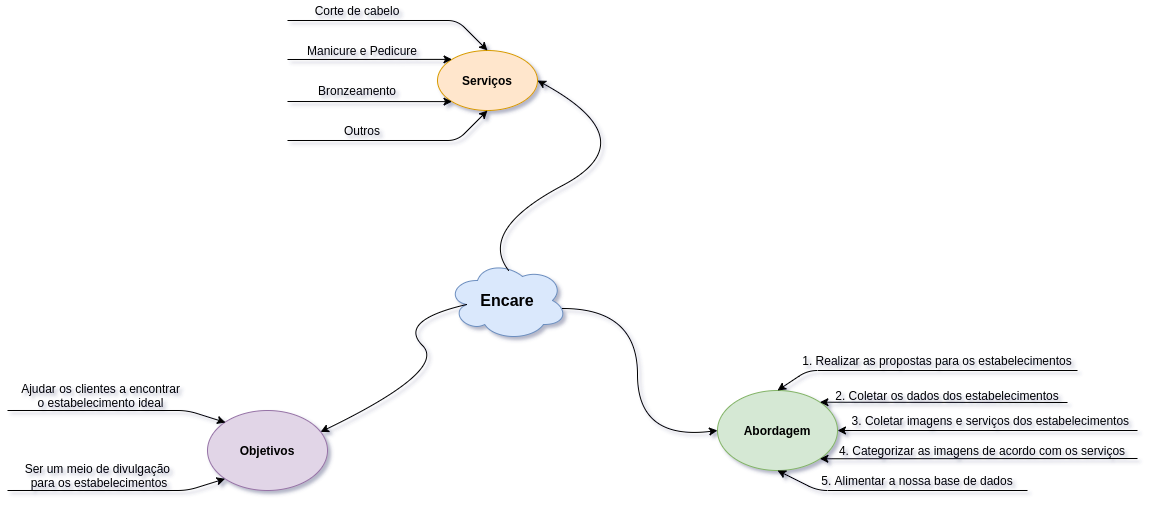

The diagram above was exported from draw.io. Its source (the exported page's mxGraphModel, read from the mxfile embedded in the PNG):
<mxGraphModel dx="1594" dy="948" grid="1" gridSize="10" guides="1" tooltips="1" connect="1" arrows="1" fold="1" page="1" pageScale="1" pageWidth="827" pageHeight="1169" math="0" shadow="0">
  <root>
    <mxCell id="0" />
    <mxCell id="1" parent="0" />
    <mxCell id="y7T9kGeI3f80hUqBKmII-6" value="" style="ellipse;shape=cloud;whiteSpace=wrap;html=1;fillColor=#dae8fc;strokeColor=#6c8ebf;" vertex="1" parent="1">
      <mxGeometry x="620" y="310" width="120" height="80" as="geometry" />
    </mxCell>
    <mxCell id="y7T9kGeI3f80hUqBKmII-8" value="" style="curved=1;endArrow=classic;html=1;exitX=0.511;exitY=0.128;exitDx=0;exitDy=0;exitPerimeter=0;entryX=1;entryY=0.5;entryDx=0;entryDy=0;" edge="1" parent="1" source="y7T9kGeI3f80hUqBKmII-6" target="y7T9kGeI3f80hUqBKmII-12">
      <mxGeometry width="50" height="50" relative="1" as="geometry">
        <mxPoint x="570" y="320" as="sourcePoint" />
        <mxPoint x="470" y="230" as="targetPoint" />
        <Array as="points">
          <mxPoint x="650" y="280" />
          <mxPoint x="820" y="190" />
        </Array>
      </mxGeometry>
    </mxCell>
    <mxCell id="y7T9kGeI3f80hUqBKmII-9" value="" style="curved=1;endArrow=classic;html=1;exitX=0.958;exitY=0.6;exitDx=0;exitDy=0;exitPerimeter=0;entryX=0;entryY=0.5;entryDx=0;entryDy=0;" edge="1" parent="1" source="y7T9kGeI3f80hUqBKmII-6" target="y7T9kGeI3f80hUqBKmII-18">
      <mxGeometry width="50" height="50" relative="1" as="geometry">
        <mxPoint x="760" y="360" as="sourcePoint" />
        <mxPoint x="880" y="442.8571428571429" as="targetPoint" />
        <Array as="points">
          <mxPoint x="810" y="358" />
          <mxPoint x="810" y="490" />
        </Array>
      </mxGeometry>
    </mxCell>
    <mxCell id="y7T9kGeI3f80hUqBKmII-10" value="" style="curved=1;endArrow=classic;html=1;entryX=0.942;entryY=0.268;entryDx=0;entryDy=0;exitX=0.16;exitY=0.55;exitDx=0;exitDy=0;exitPerimeter=0;entryPerimeter=0;" edge="1" parent="1" source="y7T9kGeI3f80hUqBKmII-6" target="y7T9kGeI3f80hUqBKmII-17">
      <mxGeometry width="50" height="50" relative="1" as="geometry">
        <mxPoint x="620" y="370" as="sourcePoint" />
        <mxPoint x="510" y="470" as="targetPoint" />
        <Array as="points">
          <mxPoint x="570" y="370" />
          <mxPoint x="620" y="420" />
        </Array>
      </mxGeometry>
    </mxCell>
    <mxCell id="y7T9kGeI3f80hUqBKmII-11" value="Encare" style="text;html=1;strokeColor=none;fillColor=none;align=center;verticalAlign=middle;whiteSpace=wrap;rounded=0;fontStyle=1;fontSize=16;" vertex="1" parent="1">
      <mxGeometry x="660" y="340" width="40" height="20" as="geometry" />
    </mxCell>
    <mxCell id="y7T9kGeI3f80hUqBKmII-12" value="Serviços" style="ellipse;whiteSpace=wrap;html=1;fillColor=#ffe6cc;strokeColor=#d79b00;fontStyle=1" vertex="1" parent="1">
      <mxGeometry x="610" y="100" width="100" height="60" as="geometry" />
    </mxCell>
    <mxCell id="y7T9kGeI3f80hUqBKmII-14" value="" style="endArrow=classic;html=1;entryX=0.5;entryY=1;entryDx=0;entryDy=0;" edge="1" parent="1" target="y7T9kGeI3f80hUqBKmII-12">
      <mxGeometry width="50" height="50" relative="1" as="geometry">
        <mxPoint x="460" y="190" as="sourcePoint" />
        <mxPoint x="620" y="140" as="targetPoint" />
        <Array as="points">
          <mxPoint x="630" y="190" />
        </Array>
      </mxGeometry>
    </mxCell>
    <mxCell id="y7T9kGeI3f80hUqBKmII-15" value="" style="endArrow=classic;html=1;entryX=0;entryY=1;entryDx=0;entryDy=0;" edge="1" parent="1" target="y7T9kGeI3f80hUqBKmII-12">
      <mxGeometry width="50" height="50" relative="1" as="geometry">
        <mxPoint x="460" y="151" as="sourcePoint" />
        <mxPoint x="610" y="130" as="targetPoint" />
      </mxGeometry>
    </mxCell>
    <mxCell id="y7T9kGeI3f80hUqBKmII-16" value="" style="endArrow=classic;html=1;entryX=0.5;entryY=0;entryDx=0;entryDy=0;" edge="1" parent="1" target="y7T9kGeI3f80hUqBKmII-12">
      <mxGeometry width="50" height="50" relative="1" as="geometry">
        <mxPoint x="460" y="70" as="sourcePoint" />
        <mxPoint x="520" y="60" as="targetPoint" />
        <Array as="points">
          <mxPoint x="630" y="70" />
        </Array>
      </mxGeometry>
    </mxCell>
    <mxCell id="y7T9kGeI3f80hUqBKmII-17" value="&lt;b&gt;Objetivos&lt;/b&gt;" style="ellipse;whiteSpace=wrap;html=1;fillColor=#e1d5e7;strokeColor=#9673a6;" vertex="1" parent="1">
      <mxGeometry x="380" y="460" width="120" height="80" as="geometry" />
    </mxCell>
    <mxCell id="y7T9kGeI3f80hUqBKmII-18" value="Abordagem" style="ellipse;whiteSpace=wrap;html=1;fillColor=#d5e8d4;strokeColor=#82b366;fontStyle=1" vertex="1" parent="1">
      <mxGeometry x="890" y="440" width="120" height="80" as="geometry" />
    </mxCell>
    <mxCell id="y7T9kGeI3f80hUqBKmII-19" value="Corte de cabelo" style="text;html=1;strokeColor=none;fillColor=none;align=center;verticalAlign=middle;whiteSpace=wrap;rounded=0;" vertex="1" parent="1">
      <mxGeometry x="470" y="50" width="120" height="20" as="geometry" />
    </mxCell>
    <mxCell id="y7T9kGeI3f80hUqBKmII-20" value="Manicure e Pedicure" style="text;html=1;strokeColor=none;fillColor=none;align=center;verticalAlign=middle;whiteSpace=wrap;rounded=0;" vertex="1" parent="1">
      <mxGeometry x="470" y="90" width="130" height="20" as="geometry" />
    </mxCell>
    <mxCell id="y7T9kGeI3f80hUqBKmII-24" value="Bronzeamento" style="text;html=1;strokeColor=none;fillColor=none;align=center;verticalAlign=middle;whiteSpace=wrap;rounded=0;" vertex="1" parent="1">
      <mxGeometry x="485" y="130" width="90" height="20" as="geometry" />
    </mxCell>
    <mxCell id="y7T9kGeI3f80hUqBKmII-26" value="" style="endArrow=classic;html=1;entryX=0;entryY=0;entryDx=0;entryDy=0;" edge="1" parent="1" target="y7T9kGeI3f80hUqBKmII-12">
      <mxGeometry width="50" height="50" relative="1" as="geometry">
        <mxPoint x="460" y="109" as="sourcePoint" />
        <mxPoint x="420" y="100" as="targetPoint" />
      </mxGeometry>
    </mxCell>
    <mxCell id="y7T9kGeI3f80hUqBKmII-29" value="Outros" style="text;html=1;strokeColor=none;fillColor=none;align=center;verticalAlign=middle;whiteSpace=wrap;rounded=0;" vertex="1" parent="1">
      <mxGeometry x="515" y="170" width="40" height="20" as="geometry" />
    </mxCell>
    <mxCell id="y7T9kGeI3f80hUqBKmII-30" value="" style="endArrow=classic;html=1;" edge="1" parent="1">
      <mxGeometry width="50" height="50" relative="1" as="geometry">
        <mxPoint x="180" y="460" as="sourcePoint" />
        <mxPoint x="398" y="472" as="targetPoint" />
        <Array as="points">
          <mxPoint x="360" y="460" />
        </Array>
      </mxGeometry>
    </mxCell>
    <mxCell id="y7T9kGeI3f80hUqBKmII-31" value="Ajudar os clientes a encontrar &lt;br&gt;o estabelecimento ideal" style="text;html=1;strokeColor=none;fillColor=none;align=center;verticalAlign=middle;whiteSpace=wrap;rounded=0;" vertex="1" parent="1">
      <mxGeometry x="192" y="430" width="163" height="30" as="geometry" />
    </mxCell>
    <mxCell id="y7T9kGeI3f80hUqBKmII-32" value="Ser um meio de divulgação &lt;br&gt;para os estabelecimentos" style="text;html=1;strokeColor=none;fillColor=none;align=center;verticalAlign=middle;whiteSpace=wrap;rounded=0;" vertex="1" parent="1">
      <mxGeometry x="192" y="510" width="160" height="30" as="geometry" />
    </mxCell>
    <mxCell id="y7T9kGeI3f80hUqBKmII-34" value="" style="endArrow=classic;html=1;entryX=0;entryY=1;entryDx=0;entryDy=0;" edge="1" parent="1" target="y7T9kGeI3f80hUqBKmII-17">
      <mxGeometry width="50" height="50" relative="1" as="geometry">
        <mxPoint x="180" y="540" as="sourcePoint" />
        <mxPoint x="368" y="528" as="targetPoint" />
        <Array as="points">
          <mxPoint x="360" y="540" />
        </Array>
      </mxGeometry>
    </mxCell>
    <mxCell id="y7T9kGeI3f80hUqBKmII-37" value="1. Realizar as propostas para os estabelecimentos" style="text;html=1;strokeColor=none;fillColor=none;align=center;verticalAlign=middle;whiteSpace=wrap;rounded=0;" vertex="1" parent="1">
      <mxGeometry x="970" y="400" width="280" height="20" as="geometry" />
    </mxCell>
    <mxCell id="y7T9kGeI3f80hUqBKmII-38" value="2. Coletar os dados dos estabelecimentos" style="text;html=1;strokeColor=none;fillColor=none;align=center;verticalAlign=middle;whiteSpace=wrap;rounded=0;" vertex="1" parent="1">
      <mxGeometry x="980" y="435" width="280" height="20" as="geometry" />
    </mxCell>
    <mxCell id="y7T9kGeI3f80hUqBKmII-39" value="3. Coletar imagens e serviços dos estabelecimentos&amp;nbsp;" style="text;html=1;strokeColor=none;fillColor=none;align=center;verticalAlign=middle;whiteSpace=wrap;rounded=0;" vertex="1" parent="1">
      <mxGeometry x="1000" y="460" width="330" height="20" as="geometry" />
    </mxCell>
    <mxCell id="y7T9kGeI3f80hUqBKmII-40" value="4. Categorizar as imagens de acordo com os serviços" style="text;html=1;strokeColor=none;fillColor=none;align=center;verticalAlign=middle;whiteSpace=wrap;rounded=0;" vertex="1" parent="1">
      <mxGeometry x="1000" y="490" width="310" height="20" as="geometry" />
    </mxCell>
    <mxCell id="y7T9kGeI3f80hUqBKmII-41" value="5. Alimentar a nossa base de dados" style="text;html=1;strokeColor=none;fillColor=none;align=center;verticalAlign=middle;whiteSpace=wrap;rounded=0;" vertex="1" parent="1">
      <mxGeometry x="980" y="520" width="220" height="20" as="geometry" />
    </mxCell>
    <mxCell id="y7T9kGeI3f80hUqBKmII-42" value="" style="endArrow=classic;html=1;entryX=0.5;entryY=0;entryDx=0;entryDy=0;" edge="1" parent="1" target="y7T9kGeI3f80hUqBKmII-18">
      <mxGeometry width="50" height="50" relative="1" as="geometry">
        <mxPoint x="1250" y="420" as="sourcePoint" />
        <mxPoint x="1050" y="310" as="targetPoint" />
        <Array as="points">
          <mxPoint x="980" y="420" />
        </Array>
      </mxGeometry>
    </mxCell>
    <mxCell id="y7T9kGeI3f80hUqBKmII-43" value="" style="endArrow=classic;html=1;entryX=1;entryY=0;entryDx=0;entryDy=0;" edge="1" parent="1" target="y7T9kGeI3f80hUqBKmII-18">
      <mxGeometry width="50" height="50" relative="1" as="geometry">
        <mxPoint x="1240" y="452" as="sourcePoint" />
        <mxPoint x="1070" y="440" as="targetPoint" />
      </mxGeometry>
    </mxCell>
    <mxCell id="y7T9kGeI3f80hUqBKmII-44" value="" style="endArrow=classic;html=1;entryX=1;entryY=0.5;entryDx=0;entryDy=0;" edge="1" parent="1" target="y7T9kGeI3f80hUqBKmII-18">
      <mxGeometry width="50" height="50" relative="1" as="geometry">
        <mxPoint x="1310" y="480" as="sourcePoint" />
        <mxPoint x="1170" y="480" as="targetPoint" />
      </mxGeometry>
    </mxCell>
    <mxCell id="y7T9kGeI3f80hUqBKmII-45" value="" style="endArrow=classic;html=1;entryX=1;entryY=1;entryDx=0;entryDy=0;" edge="1" parent="1" target="y7T9kGeI3f80hUqBKmII-18">
      <mxGeometry width="50" height="50" relative="1" as="geometry">
        <mxPoint x="1310" y="508" as="sourcePoint" />
        <mxPoint x="1070" y="500" as="targetPoint" />
      </mxGeometry>
    </mxCell>
    <mxCell id="y7T9kGeI3f80hUqBKmII-46" value="" style="endArrow=classic;html=1;entryX=0.5;entryY=1;entryDx=0;entryDy=0;" edge="1" parent="1" target="y7T9kGeI3f80hUqBKmII-18">
      <mxGeometry width="50" height="50" relative="1" as="geometry">
        <mxPoint x="1200" y="540" as="sourcePoint" />
        <mxPoint x="1030" y="520" as="targetPoint" />
        <Array as="points">
          <mxPoint x="990" y="540" />
        </Array>
      </mxGeometry>
    </mxCell>
  </root>
</mxGraphModel>